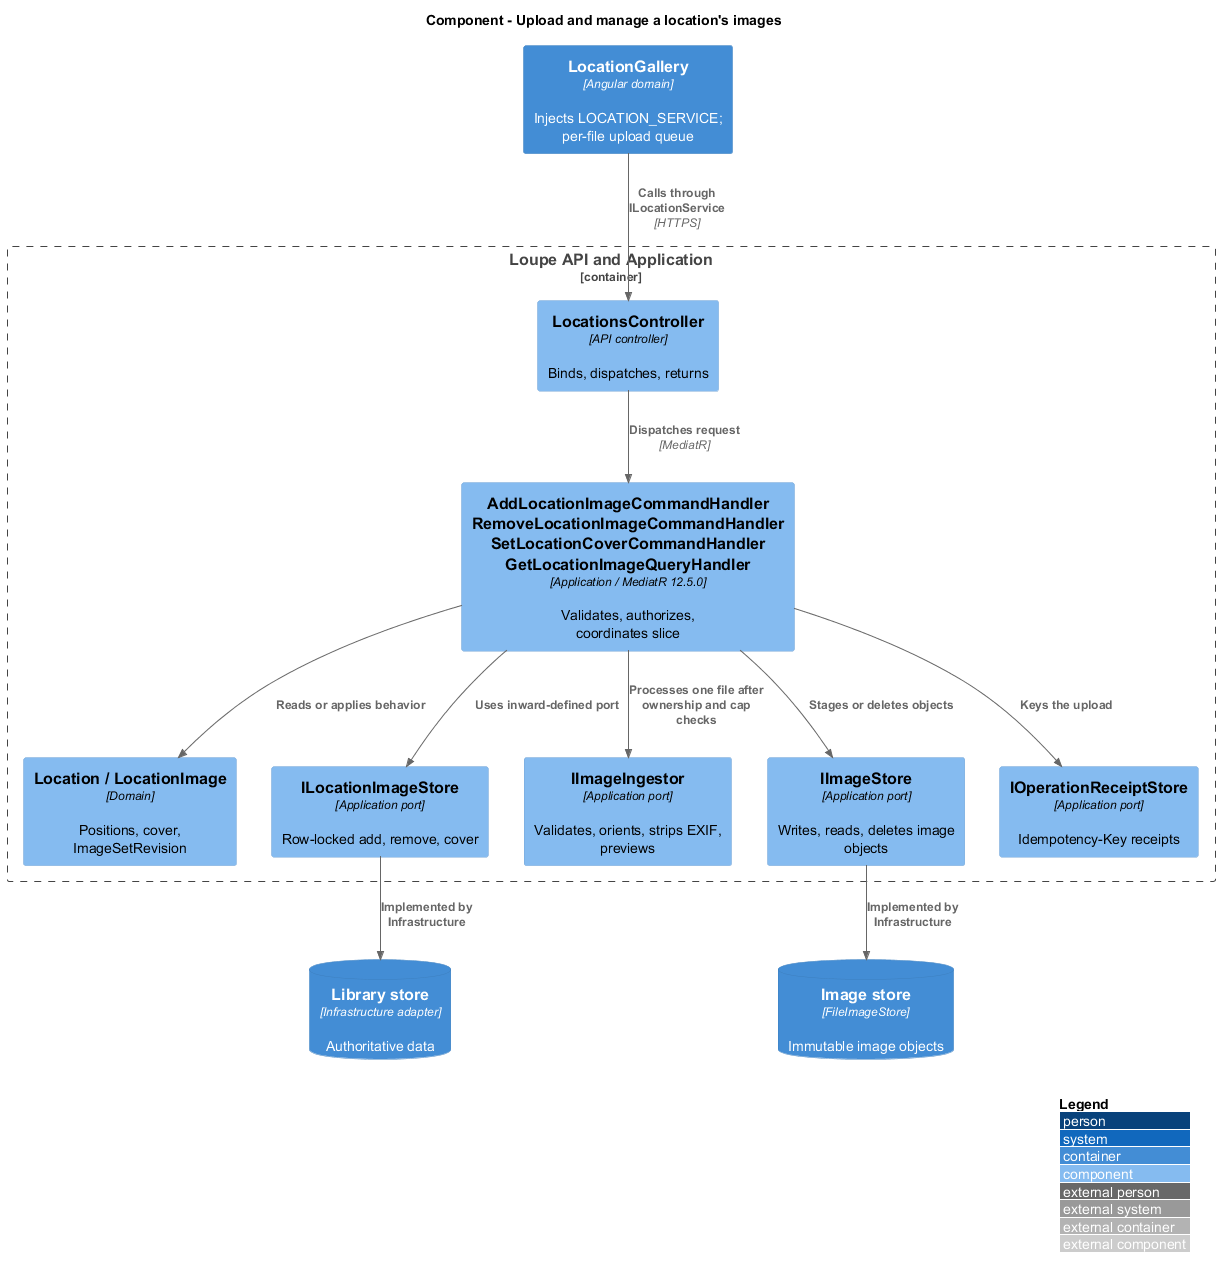

The diagram above was rendered by PlantUML. Its source (embedded in the PNG):
@startuml
!include <C4/C4_Component>
LAYOUT_WITH_LEGEND()
title Component - Upload and manage a location's images
Container(spa, "LocationGallery", "Angular domain", "Injects LOCATION_SERVICE; per-file upload queue")
Container_Boundary(api, "Loupe API and Application") {
Component(ctrl, "LocationsController", "API controller", "Binds, dispatches, returns")
Component(handler, "AddLocationImageCommandHandler\nRemoveLocationImageCommandHandler\nSetLocationCoverCommandHandler\nGetLocationImageQueryHandler", "Application / MediatR 12.5.0", "Validates, authorizes, coordinates slice")
Component(entity, "Location / LocationImage", "Domain", "Positions, cover, ImageSetRevision")
Component(store, "ILocationImageStore", "Application port", "Row-locked add, remove, cover")
Component(ingestor, "IImageIngestor", "Application port", "Validates, orients, strips EXIF, previews")
Component(images, "IImageStore", "Application port", "Writes, reads, deletes image objects")
Component(receipts, "IOperationReceiptStore", "Application port", "Idempotency-Key receipts")
}
ContainerDb(db, "Library store", "Infrastructure adapter", "Authoritative data")
ContainerDb(media, "Image store", "FileImageStore", "Immutable image objects")
Rel(spa, ctrl, "Calls through ILocationService", "HTTPS")
Rel(ctrl, handler, "Dispatches request", "MediatR")
Rel(handler, entity, "Reads or applies behavior")
Rel(handler, ingestor, "Processes one file after ownership and cap checks")
Rel(handler, images, "Stages or deletes objects")
Rel(handler, store, "Uses inward-defined port")
Rel(handler, receipts, "Keys the upload")
Rel(store, db, "Implemented by Infrastructure")
Rel(images, media, "Implemented by Infrastructure")
@enduml